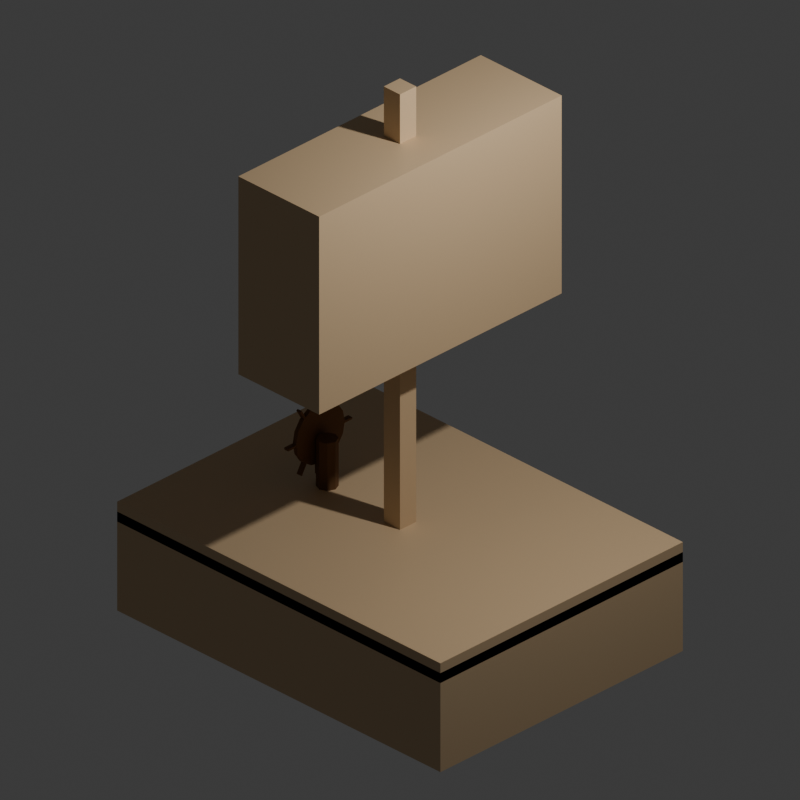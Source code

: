 # Source: ship1.blend  (saved by Blender 4.5.90; exported with 4.5.12 LTS)
import bpy
from mathutils import Matrix  # noqa: F401  (used for matrix-valued properties, if any)

bpy.ops.wm.read_factory_settings(use_empty=True)
scene = bpy.context.scene
scene.name = 'Scene'

# ---- collections
col_collection = bpy.data.collections.new('Collection'); scene.collection.children.link(col_collection)

# ---- materials (node trees are filled in below, after node groups)
mat_material_001 = bpy.data.materials.new('Material.001')
mat_darkwood_helm_001 = bpy.data.materials.new('DarkWood_Helm.001')

# ---- material node trees
mat_material_001.use_nodes = True; mat_material_001.node_tree.nodes.clear()
_N = mat_material_001.node_tree.nodes; _L = mat_material_001.node_tree.links
n0 = _N.new('ShaderNodeBsdfPrincipled'); n0.name = 'Principled BSDF'; n0.location = (-200, 100)
n0.inputs[0].default_value = (0.6445, 0.4564, 0.2623, 1.0)
n1 = _N.new('ShaderNodeOutputMaterial'); n1.name = 'Material Output'; n1.location = (200, 100)
_L.new(n0.outputs[0], n1.inputs[0])
n1.is_active_output = True
mat_darkwood_helm_001.use_nodes = True; mat_darkwood_helm_001.node_tree.nodes.clear()
_N = mat_darkwood_helm_001.node_tree.nodes; _L = mat_darkwood_helm_001.node_tree.links
n0 = _N.new('ShaderNodeBsdfPrincipled'); n0.name = 'Principled BSDF'; n0.location = (-200, 100)
n0.inputs[0].default_value = (0.1301, 0.05613, 0.01521, 1.0)
n0.inputs[2].default_value = 0.8
n1 = _N.new('ShaderNodeOutputMaterial'); n1.name = 'Material Output'; n1.location = (200, 100)
_L.new(n0.outputs[0], n1.inputs[0])
n1.is_active_output = True

# ---- world
world_world = bpy.data.worlds.new('World'); scene.world = world_world
world_world.use_nodes = True; world_world.node_tree.nodes.clear()
_N = world_world.node_tree.nodes; _L = world_world.node_tree.links
n0 = _N.new('ShaderNodeOutputWorld'); n0.name = 'World Output'; n0.location = (200, 100)
n1 = _N.new('ShaderNodeBackground'); n1.name = 'Background'; n1.location = (-200, 100)
n1.inputs[0].default_value = (0.05088, 0.05088, 0.05088, 1.0)
_L.new(n1.outputs[0], n0.inputs[0])
n0.is_active_output = True
world_world.color = (0.05088, 0.05088, 0.05088)
world_world.sun_shadow_jitter_overblur = 0.0

# ---- cameras
cam_camera = bpy.data.cameras.new('Camera')
cam_camera.type = 'ORTHO'
cam_camera.clip_end = 100.0
cam_camera.ortho_scale = 7.0

# ---- lights
light_light = bpy.data.lights.new('Light', 'POINT')
light_light.energy = 1000.0
light_light.shadow_soft_size = 0.1

# ---- meshes
me_cube_001 = bpy.data.meshes.new('Cube.001')
me_cube_001.from_pydata([(-1.0, -1.0, -4.0), (-1.0, -1.0, -2.0), (-1.0, 1.0, -4.0), (-1.0, 1.0, -2.0), (1.0, -1.0, -4.0), (1.0, -1.0, -2.0), (1.0, 1.0, -4.0), (1.0, 1.0, -2.0), (-1.0, -1.0, -2.2), (-1.0, -1.0, -1.8), (-1.0, 1.0, -2.2), (-1.0, 1.0, -1.8), (1.0, -1.0, -2.2), (1.0, -1.0, -1.8), (1.0, 1.0, -2.2), (1.0, 1.0, -1.8), (-0.05, -0.06667, -5.0), (-0.05, -0.06667, 7.0), (-0.05, 0.06667, -5.0), (-0.05, 0.06667, 7.0), (0.05, -0.06667, -5.0), (0.05, -0.06667, 7.0), (0.05, 0.06667, -5.0), (0.05, 0.06667, 7.0), (0.25, -1.0, 2.0), (0.25, -1.0, 6.0), (-0.25, -1.0, 2.0), (-0.25, -1.0, 6.0), (0.25, 1.0, 2.0), (0.25, 1.0, 6.0), (-0.25, 1.0, 2.0), (-0.25, 1.0, 6.0)], [], [(0, 1, 3, 2), (2, 3, 7, 6), (6, 7, 5, 4), (4, 5, 1, 0), (2, 6, 4, 0), (7, 3, 1, 5), (8, 9, 11, 10), (10, 11, 15, 14), (14, 15, 13, 12), (12, 13, 9, 8), (10, 14, 12, 8), (15, 11, 9, 13), (16, 17, 19, 18), (18, 19, 23, 22), (22, 23, 21, 20), (20, 21, 17, 16), (18, 22, 20, 16), (23, 19, 17, 21), (24, 25, 27, 26), (26, 27, 31, 30), (30, 31, 29, 28), (28, 29, 25, 24), (26, 30, 28, 24), (31, 27, 25, 29)])
_uv = me_cube_001.uv_layers.new(name='UVMap')
_uv.uv.foreach_set('vector', [0.375, 0.0, 0.625, 0.0, 0.625, 0.25, 0.375, 0.25, 0.375, 0.25, 0.625, 0.25, 0.625, 0.5, 0.375, 0.5, 0.375, 0.5, 0.625, 0.5, 0.625, 0.75, 0.375, 0.75, 0.375, 0.75, 0.625, 0.75, 0.625, 1.0, 0.375, 1.0, 0.125, 0.5, 0.375, 0.5, 0.375, 0.75, 0.125, 0.75, 0.625, 0.5, 0.875, 0.5, 0.875, 0.75, 0.625, 0.75, 0.375, 0.0, 0.625, 0.0, 0.625, 0.25, 0.375, 0.25, 0.375, 0.25, 0.625, 0.25, 0.625, 0.5, 0.375, 0.5, 0.375, 0.5, 0.625, 0.5, 0.625, 0.75, 0.375, 0.75, 0.375, 0.75, 0.625, 0.75, 0.625, 1.0, 0.375, 1.0, 0.125, 0.5, 0.375, 0.5, 0.375, 0.75, 0.125, 0.75, 0.625, 0.5, 0.875, 0.5, 0.875, 0.75, 0.625, 0.75, 0.375, 0.0, 0.625, 0.0, 0.625, 0.25, 0.375, 0.25, 0.375, 0.25, 0.625, 0.25, 0.625, 0.5, 0.375, 0.5, 0.375, 0.5, 0.625, 0.5, 0.625, 0.75, 0.375, 0.75, 0.375, 0.75, 0.625, 0.75, 0.625, 1.0, 0.375, 1.0, 0.125, 0.5, 0.375, 0.5, 0.375, 0.75, 0.125, 0.75, 0.625, 0.5, 0.875, 0.5, 0.875, 0.75, 0.625, 0.75, 0.375, 0.0, 0.625, 0.0, 0.625, 0.25, 0.375, 0.25, 0.375, 0.25, 0.625, 0.25, 0.625, 0.5, 0.375, 0.5, 0.375, 0.5, 0.625, 0.5, 0.625, 0.75, 0.375, 0.75, 0.375, 0.75, 0.625, 0.75, 0.625, 1.0, 0.375, 1.0, 0.125, 0.5, 0.375, 0.5, 0.375, 0.75, 0.125, 0.75, 0.625, 0.5, 0.875, 0.5, 0.875, 0.75, 0.625, 0.75])
me_cube_001.materials.append(mat_material_001)
me_cube_001.update()
me_cylinder_002 = bpy.data.meshes.new('Cylinder.002')
me_cylinder_002.from_pydata([(0.0, 0.1, -4.0), (0.0, 0.1, 4.0), (0.07071, 0.07071, -4.0), (0.07071, 0.07071, 4.0), (0.1, 0.0, -4.0), (0.1, 0.0, 4.0), (0.07071, -0.07071, -4.0), (0.07071, -0.07071, 4.0), (0.0, -0.1, -4.0), (0.0, -0.1, 4.0), (-0.07071, -0.07071, -4.0), (-0.07071, -0.07071, 4.0), (-0.1, 0.0, -4.0), (-0.1, 0.0, 4.0), (-0.07071, 0.07071, -4.0), (-0.07071, 0.07071, 4.0), (-0.1393, 0.3149, 4.042), (-0.0943, 0.3145, 4.042), (-0.1395, 0.292, 2.402), (-0.0945, 0.2917, 2.402), (-0.1401, 0.227, 1.012), (-0.09507, 0.2266, 1.012), (-0.1409, 0.1297, 0.08282), (-0.09592, 0.1293, 0.08282), (-0.1419, 0.01489, -0.2434), (-0.09692, 0.0145, -0.2434), (-0.1429, -0.09991, 0.08282), (-0.09792, -0.1003, 0.08282), (-0.1438, -0.1972, 1.012), (-0.09877, -0.1976, 1.012), (-0.1443, -0.2623, 2.402), (-0.09934, -0.2627, 2.402), (-0.1445, -0.2851, 4.042), (-0.09954, -0.2855, 4.042), (-0.1443, -0.2623, 5.682), (-0.09934, -0.2627, 5.682), (-0.1438, -0.1972, 7.073), (-0.09877, -0.1976, 7.073), (-0.1429, -0.09991, 8.002), (-0.09792, -0.1003, 8.002), (-0.1419, 0.01489, 8.328), (-0.09692, 0.0145, 8.328), (-0.1409, 0.1297, 8.002), (-0.09592, 0.1293, 8.002), (-0.1401, 0.227, 7.073), (-0.09507, 0.2266, 7.073), (-0.1395, 0.292, 5.682), (-0.0945, 0.2917, 5.682), (-0.1489, -0.003835, 5.411), (-0.09889, -0.004271, 5.411), (-0.1489, -0.004358, 9.697), (-0.0989, -0.004795, 9.697), (-0.1487, 0.01616, 5.412), (-0.09872, 0.01573, 5.412), (-0.1487, 0.01564, 9.697), (-0.09872, 0.0152, 9.697), (-0.1483, 0.06388, 5.11), (-0.0983, 0.06344, 5.11), (-0.147, 0.2134, 8.825), (-0.097, 0.213, 8.825), (-0.1482, 0.08121, 4.967), (-0.09815, 0.08078, 4.967), (-0.1468, 0.2308, 8.683), (-0.09685, 0.2303, 8.683), (-0.1496, -0.08337, 4.754), (-0.09959, -0.08381, 4.754), (-0.1509, -0.2338, 8.462), (-0.1009, -0.2343, 8.462), (-0.1494, -0.06607, 4.898), (-0.09944, -0.06651, 4.898), (-0.1507, -0.2165, 8.605), (-0.1008, -0.217, 8.605), (-0.1496, -0.08244, 3.719), (-0.09958, -0.08287, 3.719), (-0.1522, -0.3824, 3.711), (-0.1022, -0.3829, 3.711), (-0.1496, -0.08247, 4.005), (-0.09958, -0.08291, 4.005), (-0.1522, -0.3825, 3.997), (-0.1022, -0.3829, 3.997), (-0.1483, 0.06388, 5.11), (-0.0983, 0.06344, 5.11), (-0.147, 0.2134, 8.825), (-0.097, 0.213, 8.825), (-0.1482, 0.08121, 4.967), (-0.09815, 0.08078, 4.967), (-0.1468, 0.2308, 8.683), (-0.09685, 0.2303, 8.683), (-0.1489, -0.002942, -1.9), (-0.09889, -0.003378, -1.9), (-0.1489, -0.003465, 2.386), (-0.09889, -0.003902, 2.386), (-0.1487, 0.01706, -1.899), (-0.09871, 0.01662, -1.899), (-0.1487, 0.01653, 2.387), (-0.09872, 0.0161, 2.387), (-0.1453, 0.4098, 3.766), (-0.09529, 0.4093, 3.766), (-0.1479, 0.1098, 3.759), (-0.0979, 0.1094, 3.759), (-0.1453, 0.4098, 4.052), (-0.09529, 0.4093, 4.052), (-0.1479, 0.1098, 4.044), (-0.0979, 0.1093, 4.044), (-0.147, 0.2146, -0.8082), (-0.09699, 0.2142, -0.8082), (-0.1483, 0.06415, 2.9), (-0.0983, 0.06371, 2.9), (-0.1468, 0.2319, -0.6649), (-0.09684, 0.2315, -0.6649), (-0.1481, 0.08145, 3.043), (-0.09815, 0.08101, 3.043), (-0.1494, -0.06339, 2.896), (-0.09941, -0.06382, 2.896), (-0.1507, -0.2129, -0.8188), (-0.1007, -0.2134, -0.8188), (-0.1496, -0.08073, 3.039), (-0.09957, -0.08116, 3.039), (-0.1509, -0.2303, -0.6764), (-0.1009, -0.2307, -0.6764)], [], [(0, 1, 3, 2), (2, 3, 5, 4), (4, 5, 7, 6), (6, 7, 9, 8), (8, 9, 11, 10), (10, 11, 13, 12), (3, 1, 15, 13, 11, 9, 7, 5), (12, 13, 15, 14), (14, 15, 1, 0), (0, 2, 4, 6, 8, 10, 12, 14), (16, 17, 19, 18), (18, 19, 21, 20), (20, 21, 23, 22), (22, 23, 25, 24), (24, 25, 27, 26), (26, 27, 29, 28), (28, 29, 31, 30), (30, 31, 33, 32), (32, 33, 35, 34), (34, 35, 37, 36), (36, 37, 39, 38), (38, 39, 41, 40), (40, 41, 43, 42), (42, 43, 45, 44), (19, 17, 47, 45, 43, 41, 39, 37, 35, 33, 31, 29, 27, 25, 23, 21), (44, 45, 47, 46), (46, 47, 17, 16), (16, 18, 20, 22, 24, 26, 28, 30, 32, 34, 36, 38, 40, 42, 44, 46), (48, 49, 51, 50), (50, 51, 55, 54), (54, 55, 53, 52), (52, 53, 49, 48), (50, 54, 52, 48), (55, 51, 49, 53), (56, 57, 59, 58), (58, 59, 63, 62), (62, 63, 61, 60), (60, 61, 57, 56), (58, 62, 60, 56), (63, 59, 57, 61), (64, 65, 67, 66), (66, 67, 71, 70), (70, 71, 69, 68), (68, 69, 65, 64), (66, 70, 68, 64), (71, 67, 65, 69), (72, 73, 75, 74), (74, 75, 79, 78), (78, 79, 77, 76), (76, 77, 73, 72), (74, 78, 76, 72), (79, 75, 73, 77), (80, 81, 83, 82), (82, 83, 87, 86), (86, 87, 85, 84), (84, 85, 81, 80), (82, 86, 84, 80), (87, 83, 81, 85), (88, 89, 91, 90), (90, 91, 95, 94), (94, 95, 93, 92), (92, 93, 89, 88), (90, 94, 92, 88), (95, 91, 89, 93), (96, 97, 99, 98), (98, 99, 103, 102), (102, 103, 101, 100), (100, 101, 97, 96), (98, 102, 100, 96), (103, 99, 97, 101), (104, 105, 107, 106), (106, 107, 111, 110), (110, 111, 109, 108), (108, 109, 105, 104), (106, 110, 108, 104), (111, 107, 105, 109), (112, 113, 115, 114), (114, 115, 119, 118), (118, 119, 117, 116), (116, 117, 113, 112), (114, 118, 116, 112), (119, 115, 113, 117)])
_uv = me_cylinder_002.uv_layers.new(name='UVMap')
_uv.uv.foreach_set('vector', [1.0, 0.5, 1.0, 1.0, 0.875, 1.0, 0.875, 0.5, 0.875, 0.5, 0.875, 1.0, 0.75, 1.0, 0.75, 0.5, 0.75, 0.5, 0.75, 1.0, 0.625, 1.0, 0.625, 0.5, 0.625, 0.5, 0.625, 1.0, 0.5, 1.0, 0.5, 0.5, 0.5, 0.5, 0.5, 1.0, 0.375, 1.0, 0.375, 0.5, 0.375, 0.5, 0.375, 1.0, 0.25, 1.0, 0.25, 0.5, 0.4197, 0.4197, 0.25, 0.49, 0.08029, 0.4197, 0.01, 0.25, 0.08029, 0.08029, 0.25, 0.01, 0.4197, 0.08029, 0.49, 0.25, 0.25, 0.5, 0.25, 1.0, 0.125, 1.0, 0.125, 0.5, 0.125, 0.5, 0.125, 1.0, 0.0, 1.0, 0.0, 0.5, 0.75, 0.49, 0.9197, 0.4197, 0.99, 0.25, 0.9197, 0.08029, 0.75, 0.01, 0.5803, 0.08029, 0.51, 0.25, 0.5803, 0.4197, 1.0, 0.5, 1.0, 1.0, 0.9375, 1.0, 0.9375, 0.5, 0.9375, 0.5, 0.9375, 1.0, 0.875, 1.0, 0.875, 0.5, 0.875, 0.5, 0.875, 1.0, 0.8125, 1.0, 0.8125, 0.5, 0.8125, 0.5, 0.8125, 1.0, 0.75, 1.0, 0.75, 0.5, 0.75, 0.5, 0.75, 1.0, 0.6875, 1.0, 0.6875, 0.5, 0.6875, 0.5, 0.6875, 1.0, 0.625, 1.0, 0.625, 0.5, 0.625, 0.5, 0.625, 1.0, 0.5625, 1.0, 0.5625, 0.5, 0.5625, 0.5, 0.5625, 1.0, 0.5, 1.0, 0.5, 0.5, 0.5, 0.5, 0.5, 1.0, 0.4375, 1.0, 0.4375, 0.5, 0.4375, 0.5, 0.4375, 1.0, 0.375, 1.0, 0.375, 0.5, 0.375, 0.5, 0.375, 1.0, 0.3125, 1.0, 0.3125, 0.5, 0.3125, 0.5, 0.3125, 1.0, 0.25, 1.0, 0.25, 0.5, 0.25, 0.5, 0.25, 1.0, 0.1875, 1.0, 0.1875, 0.5, 0.1875, 0.5, 0.1875, 1.0, 0.125, 1.0, 0.125, 0.5, 0.3418, 0.4717, 0.25, 0.49, 0.1582, 0.4717, 0.08029, 0.4197, 0.02827, 0.3418, 0.01, 0.25, 0.02827, 0.1582, 0.08029, 0.08029, 0.1582, 0.02827, 0.25, 0.01, 0.3418, 0.02827, 0.4197, 0.08029, 0.4717, 0.1582, 0.49, 0.25, 0.4717, 0.3418, 0.4197, 0.4197, 0.125, 0.5, 0.125, 1.0, 0.0625, 1.0, 0.0625, 0.5, 0.0625, 0.5, 0.0625, 1.0, 0.0, 1.0, 0.0, 0.5, 0.75, 0.49, 0.8418, 0.4717, 0.9197, 0.4197, 0.9717, 0.3418, 0.99, 0.25, 0.9717, 0.1582, 0.9197, 0.08029, 0.8418, 0.02827, 0.75, 0.01, 0.6582, 0.02827, 0.5803, 0.08029, 0.5283, 0.1582, 0.51, 0.25, 0.5283, 0.3418, 0.5803, 0.4197, 0.6582, 0.4717, 0.375, 0.0, 0.625, 0.0, 0.625, 0.25, 0.375, 0.25, 0.375, 0.25, 0.625, 0.25, 0.625, 0.5, 0.375, 0.5, 0.375, 0.5, 0.625, 0.5, 0.625, 0.75, 0.375, 0.75, 0.375, 0.75, 0.625, 0.75, 0.625, 1.0, 0.375, 1.0, 0.125, 0.5, 0.375, 0.5, 0.375, 0.75, 0.125, 0.75, 0.625, 0.5, 0.875, 0.5, 0.875, 0.75, 0.625, 0.75, 0.375, 0.0, 0.625, 0.0, 0.625, 0.25, 0.375, 0.25, 0.375, 0.25, 0.625, 0.25, 0.625, 0.5, 0.375, 0.5, 0.375, 0.5, 0.625, 0.5, 0.625, 0.75, 0.375, 0.75, 0.375, 0.75, 0.625, 0.75, 0.625, 1.0, 0.375, 1.0, 0.125, 0.5, 0.375, 0.5, 0.375, 0.75, 0.125, 0.75, 0.625, 0.5, 0.875, 0.5, 0.875, 0.75, 0.625, 0.75, 0.375, 0.0, 0.625, 0.0, 0.625, 0.25, 0.375, 0.25, 0.375, 0.25, 0.625, 0.25, 0.625, 0.5, 0.375, 0.5, 0.375, 0.5, 0.625, 0.5, 0.625, 0.75, 0.375, 0.75, 0.375, 0.75, 0.625, 0.75, 0.625, 1.0, 0.375, 1.0, 0.125, 0.5, 0.375, 0.5, 0.375, 0.75, 0.125, 0.75, 0.625, 0.5, 0.875, 0.5, 0.875, 0.75, 0.625, 0.75, 0.375, 0.0, 0.625, 0.0, 0.625, 0.25, 0.375, 0.25, 0.375, 0.25, 0.625, 0.25, 0.625, 0.5, 0.375, 0.5, 0.375, 0.5, 0.625, 0.5, 0.625, 0.75, 0.375, 0.75, 0.375, 0.75, 0.625, 0.75, 0.625, 1.0, 0.375, 1.0, 0.125, 0.5, 0.375, 0.5, 0.375, 0.75, 0.125, 0.75, 0.625, 0.5, 0.875, 0.5, 0.875, 0.75, 0.625, 0.75, 0.375, 0.0, 0.625, 0.0, 0.625, 0.25, 0.375, 0.25, 0.375, 0.25, 0.625, 0.25, 0.625, 0.5, 0.375, 0.5, 0.375, 0.5, 0.625, 0.5, 0.625, 0.75, 0.375, 0.75, 0.375, 0.75, 0.625, 0.75, 0.625, 1.0, 0.375, 1.0, 0.125, 0.5, 0.375, 0.5, 0.375, 0.75, 0.125, 0.75, 0.625, 0.5, 0.875, 0.5, 0.875, 0.75, 0.625, 0.75, 0.375, 0.0, 0.625, 0.0, 0.625, 0.25, 0.375, 0.25, 0.375, 0.25, 0.625, 0.25, 0.625, 0.5, 0.375, 0.5, 0.375, 0.5, 0.625, 0.5, 0.625, 0.75, 0.375, 0.75, 0.375, 0.75, 0.625, 0.75, 0.625, 1.0, 0.375, 1.0, 0.125, 0.5, 0.375, 0.5, 0.375, 0.75, 0.125, 0.75, 0.625, 0.5, 0.875, 0.5, 0.875, 0.75, 0.625, 0.75, 0.375, 0.0, 0.625, 0.0, 0.625, 0.25, 0.375, 0.25, 0.375, 0.25, 0.625, 0.25, 0.625, 0.5, 0.375, 0.5, 0.375, 0.5, 0.625, 0.5, 0.625, 0.75, 0.375, 0.75, 0.375, 0.75, 0.625, 0.75, 0.625, 1.0, 0.375, 1.0, 0.125, 0.5, 0.375, 0.5, 0.375, 0.75, 0.125, 0.75, 0.625, 0.5, 0.875, 0.5, 0.875, 0.75, 0.625, 0.75, 0.375, 0.0, 0.625, 0.0, 0.625, 0.25, 0.375, 0.25, 0.375, 0.25, 0.625, 0.25, 0.625, 0.5, 0.375, 0.5, 0.375, 0.5, 0.625, 0.5, 0.625, 0.75, 0.375, 0.75, 0.375, 0.75, 0.625, 0.75, 0.625, 1.0, 0.375, 1.0, 0.125, 0.5, 0.375, 0.5, 0.375, 0.75, 0.125, 0.75, 0.625, 0.5, 0.875, 0.5, 0.875, 0.75, 0.625, 0.75, 0.375, 0.0, 0.625, 0.0, 0.625, 0.25, 0.375, 0.25, 0.375, 0.25, 0.625, 0.25, 0.625, 0.5, 0.375, 0.5, 0.375, 0.5, 0.625, 0.5, 0.625, 0.75, 0.375, 0.75, 0.375, 0.75, 0.625, 0.75, 0.625, 1.0, 0.375, 1.0, 0.125, 0.5, 0.375, 0.5, 0.375, 0.75, 0.125, 0.75, 0.625, 0.5, 0.875, 0.5, 0.875, 0.75, 0.625, 0.75])
me_cylinder_002.materials.append(mat_darkwood_helm_001)
me_cylinder_002.update()

# ---- objects
ob_light = bpy.data.objects.new('Light', light_light)
ob_camera = bpy.data.objects.new('Camera', cam_camera)
ob_ship = bpy.data.objects.new('Ship', me_cube_001)
ob_helm_wheel = bpy.data.objects.new('Helm_Wheel', me_cylinder_002)

# ---- transforms, parenting, visibility, modifiers, constraints
ob_light.location = (4.076, 1.005, 5.904)
ob_light.rotation_euler = (0.6503, 0.05522, 1.866)
ob_light.lock_rotations_4d = False
ob_light.empty_display_type = 'ARROWS'
ob_light.color = (0.0, 0.0, 0.0, 0.0)
ob_light.lineart.crease_threshold = 0.0
ob_camera.location = (10.0, -10.0, 8.5)
ob_camera.rotation_euler = (1.047, 0.0, 0.7854)
ob_camera.lock_rotations_4d = False
ob_camera.empty_display_type = 'ARROWS'
ob_camera.color = (0.0, 0.0, 0.0, 0.0)
ob_camera.display_type = 'WIRE'
ob_camera.lineart.crease_threshold = 0.0
ob_ship.location = (0.0, 0.0, 0.0)
ob_ship.scale = (2.0, 1.5, 0.5)
ob_helm_wheel.parent = ob_ship
ob_helm_wheel.matrix_parent_inverse = Matrix(((0.5, -0.0, 0.0, -0.0), (-0.0, 0.6667, -0.0, 0.0), (0.0, -0.0, 2.0, -0.0), (-0.0, 0.0, -0.0, 1.0)))
ob_helm_wheel.location = (-0.9, 0.0, -0.7)
ob_helm_wheel.rotation_euler = (0.0, -0.0, 0.008727)
ob_helm_wheel.scale = (1.0, 1.0, 0.07)

# ---- collection membership
col_collection.objects.link(ob_light)
col_collection.objects.link(ob_camera)
col_collection.objects.link(ob_ship)
col_collection.objects.link(ob_helm_wheel)

# ---- scene / render settings (as saved in the file)
scene.camera = ob_camera
scene.frame_start = 1; scene.frame_end = 250; scene.frame_set(244)
scene.render.engine = 'BLENDER_EEVEE_NEXT'
scene.render.resolution_x = 128
scene.render.resolution_y = 128
scene.render.film_transparent = True
scene.eevee.taa_samples = 32
bpy.context.view_layer.update()
